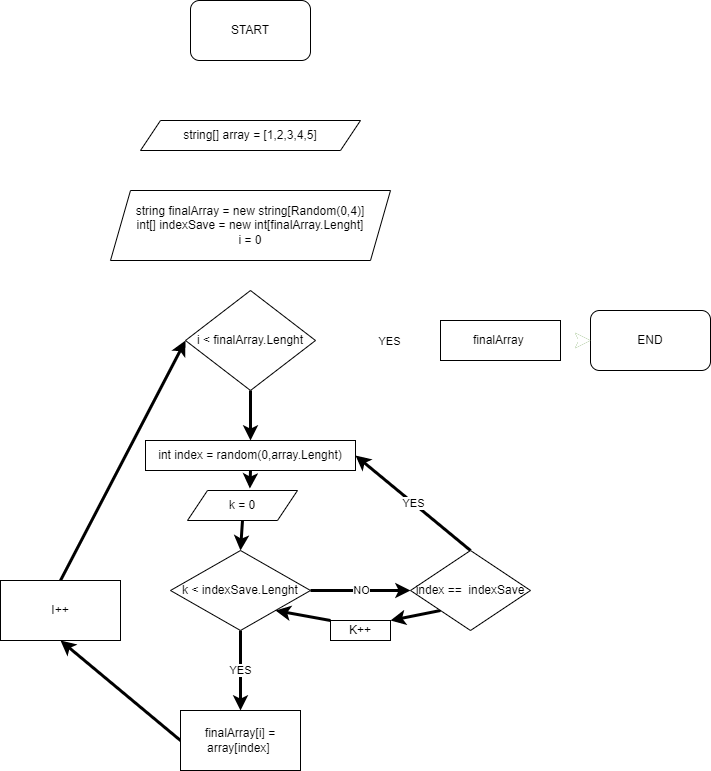

The diagram above was exported from draw.io. Its source (the exported page's mxGraphModel, read from the mxfile embedded in the PNG):
<mxGraphModel dx="1040" dy="318" grid="1" gridSize="10" guides="1" tooltips="1" connect="1" arrows="1" fold="1" page="1" pageScale="1" pageWidth="827" pageHeight="1169" math="0" shadow="0">
  <root>
    <mxCell id="0" />
    <mxCell id="1" parent="0" />
    <mxCell id="5" style="edgeStyle=none;html=1;exitX=0.5;exitY=1;exitDx=0;exitDy=0;fillColor=#60a917;strokeColor=#FFFFFF;strokeWidth=3;rounded=1;" parent="1" source="2" target="4" edge="1">
      <mxGeometry relative="1" as="geometry" />
    </mxCell>
    <mxCell id="2" value="START" style="rounded=1;whiteSpace=wrap;html=1;" parent="1" vertex="1">
      <mxGeometry x="270" y="20" width="120" height="60" as="geometry" />
    </mxCell>
    <mxCell id="3" value="END" style="rounded=1;whiteSpace=wrap;html=1;" parent="1" vertex="1">
      <mxGeometry x="670" y="330" width="120" height="60" as="geometry" />
    </mxCell>
    <mxCell id="7" style="edgeStyle=none;html=1;exitX=0.5;exitY=1;exitDx=0;exitDy=0;fillColor=#60a917;strokeColor=#FFFFFF;strokeWidth=3;rounded=1;" parent="1" source="4" target="6" edge="1">
      <mxGeometry relative="1" as="geometry" />
    </mxCell>
    <mxCell id="4" value="string[] array = [1,2,3,4,5]" style="shape=parallelogram;perimeter=parallelogramPerimeter;whiteSpace=wrap;html=1;fixedSize=1;" parent="1" vertex="1">
      <mxGeometry x="220" y="140" width="220" height="30" as="geometry" />
    </mxCell>
    <mxCell id="52" style="edgeStyle=none;html=1;exitX=0.5;exitY=1;exitDx=0;exitDy=0;entryX=0.5;entryY=0;entryDx=0;entryDy=0;fillColor=#60a917;strokeColor=#FFFFFF;strokeWidth=3;rounded=1;" parent="1" source="6" target="8" edge="1">
      <mxGeometry relative="1" as="geometry" />
    </mxCell>
    <mxCell id="6" value="string finalArray = new string[Random(0,4)]&lt;br&gt;int[] indexSave = new int[finalArray.Lenght]&lt;br&gt;i = 0" style="shape=parallelogram;perimeter=parallelogramPerimeter;whiteSpace=wrap;html=1;fixedSize=1;" parent="1" vertex="1">
      <mxGeometry x="190" y="210" width="280" height="70" as="geometry" />
    </mxCell>
    <mxCell id="9" style="edgeStyle=none;html=1;exitX=1;exitY=0.5;exitDx=0;exitDy=0;fillColor=#60a917;strokeColor=#FFFFFF;strokeWidth=3;" parent="1" source="8" edge="1">
      <mxGeometry relative="1" as="geometry">
        <mxPoint x="520" y="360" as="targetPoint" />
      </mxGeometry>
    </mxCell>
    <mxCell id="10" value="YES" style="edgeLabel;html=1;align=center;verticalAlign=middle;resizable=0;points=[];" parent="9" vertex="1" connectable="0">
      <mxGeometry x="0.159" relative="1" as="geometry">
        <mxPoint as="offset" />
      </mxGeometry>
    </mxCell>
    <mxCell id="14" style="edgeStyle=none;html=1;exitX=0.5;exitY=1;exitDx=0;exitDy=0;entryX=0.5;entryY=0;entryDx=0;entryDy=0;strokeWidth=3;" parent="1" source="8" target="15" edge="1">
      <mxGeometry relative="1" as="geometry">
        <mxPoint x="325" y="460" as="targetPoint" />
      </mxGeometry>
    </mxCell>
    <mxCell id="8" value="i &amp;lt; finalArray.Lenght" style="rhombus;whiteSpace=wrap;html=1;" parent="1" vertex="1">
      <mxGeometry x="265" y="310" width="130" height="100" as="geometry" />
    </mxCell>
    <mxCell id="12" style="edgeStyle=none;html=1;exitX=1;exitY=0.5;exitDx=0;exitDy=0;entryX=0;entryY=0.5;entryDx=0;entryDy=0;fillColor=#60a917;strokeColor=#2D7600;strokeWidth=3;" parent="1" source="11" target="3" edge="1">
      <mxGeometry relative="1" as="geometry" />
    </mxCell>
    <mxCell id="61" value="" style="edgeStyle=none;html=1;strokeColor=#FFFFFF;strokeWidth=3;" edge="1" parent="1" source="11" target="3">
      <mxGeometry relative="1" as="geometry" />
    </mxCell>
    <mxCell id="11" value="&lt;span&gt;finalArray&amp;nbsp;&lt;/span&gt;" style="rounded=0;whiteSpace=wrap;html=1;" parent="1" vertex="1">
      <mxGeometry x="520" y="340" width="120" height="40" as="geometry" />
    </mxCell>
    <mxCell id="54" style="edgeStyle=none;html=1;exitX=0.5;exitY=1;exitDx=0;exitDy=0;entryX=0.567;entryY=-0.066;entryDx=0;entryDy=0;entryPerimeter=0;strokeWidth=3;" parent="1" source="15" target="17" edge="1">
      <mxGeometry relative="1" as="geometry" />
    </mxCell>
    <mxCell id="15" value="int index = random(0,array.Lenght)" style="rounded=0;whiteSpace=wrap;html=1;" parent="1" vertex="1">
      <mxGeometry x="225" y="460" width="210" height="30" as="geometry" />
    </mxCell>
    <mxCell id="23" style="edgeStyle=none;html=1;exitX=0.5;exitY=1;exitDx=0;exitDy=0;entryX=0.5;entryY=0;entryDx=0;entryDy=0;strokeWidth=3;" parent="1" source="17" target="19" edge="1">
      <mxGeometry relative="1" as="geometry" />
    </mxCell>
    <mxCell id="17" value="k = 0" style="shape=parallelogram;perimeter=parallelogramPerimeter;whiteSpace=wrap;html=1;fixedSize=1;" parent="1" vertex="1">
      <mxGeometry x="267" y="510" width="110" height="30" as="geometry" />
    </mxCell>
    <mxCell id="42" value="NO" style="edgeStyle=none;html=1;exitX=1;exitY=0.5;exitDx=0;exitDy=0;entryX=0;entryY=0.5;entryDx=0;entryDy=0;strokeWidth=3;" parent="1" source="19" target="25" edge="1">
      <mxGeometry relative="1" as="geometry" />
    </mxCell>
    <mxCell id="50" value="YES" style="edgeStyle=none;html=1;exitX=0.5;exitY=1;exitDx=0;exitDy=0;entryX=0.5;entryY=0;entryDx=0;entryDy=0;strokeWidth=3;" parent="1" source="19" target="34" edge="1">
      <mxGeometry relative="1" as="geometry" />
    </mxCell>
    <mxCell id="19" value="k &amp;lt; indexSave.Lenght" style="rhombus;whiteSpace=wrap;html=1;" parent="1" vertex="1">
      <mxGeometry x="250" y="570" width="140" height="80" as="geometry" />
    </mxCell>
    <mxCell id="48" value="YES" style="edgeStyle=none;html=1;exitX=0.5;exitY=0;exitDx=0;exitDy=0;entryX=1;entryY=0.5;entryDx=0;entryDy=0;strokeWidth=3;" parent="1" source="25" target="15" edge="1">
      <mxGeometry relative="1" as="geometry" />
    </mxCell>
    <mxCell id="56" style="edgeStyle=none;html=1;exitX=0;exitY=1;exitDx=0;exitDy=0;entryX=1;entryY=0;entryDx=0;entryDy=0;strokeWidth=3;" parent="1" source="25" target="44" edge="1">
      <mxGeometry relative="1" as="geometry" />
    </mxCell>
    <mxCell id="25" value="index ==&amp;nbsp; indexSave" style="rhombus;whiteSpace=wrap;html=1;" parent="1" vertex="1">
      <mxGeometry x="490" y="570" width="120" height="80" as="geometry" />
    </mxCell>
    <mxCell id="51" style="edgeStyle=none;html=1;exitX=0;exitY=0.5;exitDx=0;exitDy=0;entryX=0.5;entryY=1;entryDx=0;entryDy=0;strokeWidth=3;" parent="1" source="34" target="39" edge="1">
      <mxGeometry relative="1" as="geometry" />
    </mxCell>
    <mxCell id="34" value="&lt;span&gt;finalArray[i] = array[index]&amp;nbsp;&lt;/span&gt;" style="rounded=0;whiteSpace=wrap;html=1;" parent="1" vertex="1">
      <mxGeometry x="260" y="730" width="120" height="60" as="geometry" />
    </mxCell>
    <mxCell id="58" style="edgeStyle=none;html=1;exitX=0.5;exitY=0;exitDx=0;exitDy=0;entryX=0;entryY=0.5;entryDx=0;entryDy=0;strokeWidth=3;" parent="1" source="39" target="8" edge="1">
      <mxGeometry relative="1" as="geometry" />
    </mxCell>
    <mxCell id="39" value="I++" style="rounded=0;whiteSpace=wrap;html=1;" parent="1" vertex="1">
      <mxGeometry x="80" y="600" width="120" height="60" as="geometry" />
    </mxCell>
    <mxCell id="57" style="edgeStyle=none;html=1;exitX=0;exitY=0;exitDx=0;exitDy=0;entryX=1;entryY=1;entryDx=0;entryDy=0;strokeWidth=3;" parent="1" source="44" target="19" edge="1">
      <mxGeometry relative="1" as="geometry" />
    </mxCell>
    <mxCell id="44" value="K++" style="rounded=0;whiteSpace=wrap;html=1;" parent="1" vertex="1">
      <mxGeometry x="410" y="640" width="60" height="20" as="geometry" />
    </mxCell>
  </root>
</mxGraphModel>